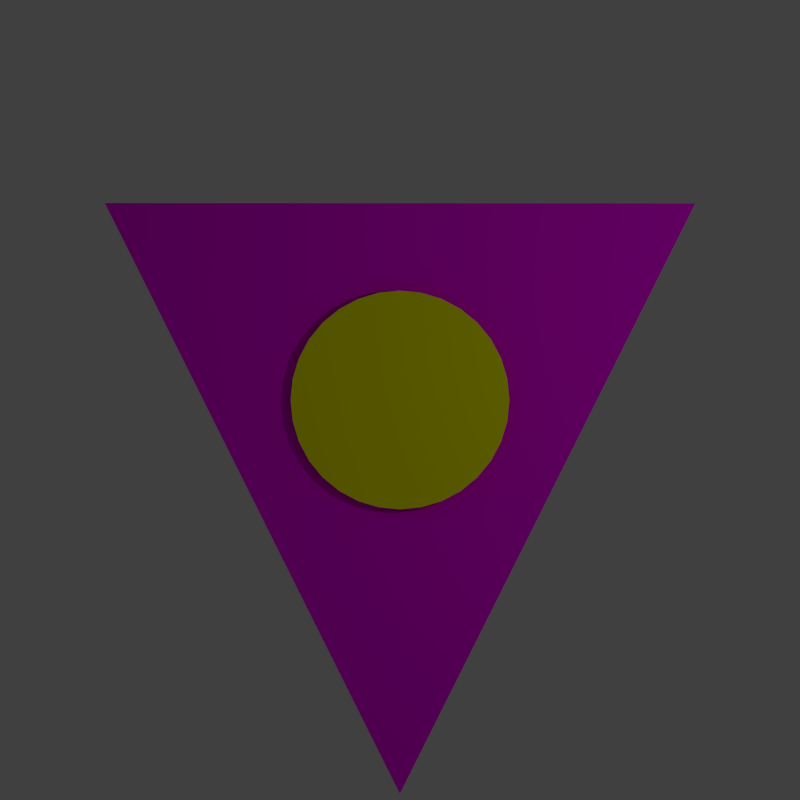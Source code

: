 # Source: Infernus.blend  (saved by Blender 2.76.0; exported with 4.5.12 LTS)
import bpy
from mathutils import Matrix  # noqa: F401  (used for matrix-valued properties, if any)

bpy.ops.wm.read_factory_settings(use_empty=True)
scene = bpy.context.scene
scene.name = 'Scene'

# ---- collections
col_collection_1 = bpy.data.collections.new('Collection 1'); scene.collection.children.link(col_collection_1)

# ---- materials (node trees are filled in below, after node groups)
mat_body = bpy.data.materials.new('Body')
mat_body.alpha_threshold = 0.0
mat_body.use_transparent_shadow = False
mat_body.preview_render_type = 'FLAT'
mat_body.diffuse_color = (1.0, 0.0, 1.0, 1.0)
mat_body.roughness = 0.5
mat_accent = bpy.data.materials.new('Accent')
mat_accent.alpha_threshold = 0.0
mat_accent.use_transparent_shadow = False
mat_accent.diffuse_color = (1.0, 1.0, 0.0, 1.0)
mat_accent.roughness = 0.5

# ---- material node trees

# ---- world
world_world = bpy.data.worlds.new('World'); scene.world = world_world
world_world.color = (0.05088, 0.05088, 0.05088)
world_world.use_sun_shadow = False
world_world.sun_shadow_jitter_overblur = 0.0
world_world.cycles.sampling_method = 'MANUAL'
world_world.cycles.sample_map_resolution = 256

# ---- cameras
cam_camera = bpy.data.cameras.new('Camera')
cam_camera.type = 'ORTHO'
cam_camera.clip_end = 100.0
cam_camera.lens = 35.0
cam_camera.sensor_width = 32.0
cam_camera.sensor_height = 18.0
cam_camera.ortho_scale = 7.314
cam_camera.dof.focus_distance = 0.0
cam_camera.dof.aperture_fstop = 128.0

# ---- lights
light_lamp = bpy.data.lights.new('Lamp', 'POINT')
light_lamp.transmission_factor = 0.0
light_lamp.cutoff_distance = 30.0
light_lamp.energy = 100.0
light_lamp.shadow_buffer_clip_start = 1.001
light_lamp.shadow_soft_size = 0.1
light_lamp.shadow_maximum_resolution = 0.006
light_lamp.use_absolute_resolution = True
light_lamp.cycles.use_multiple_importance_sampling = False

# ---- meshes
me_plane = bpy.data.meshes.new('Plane')
me_plane.from_pydata([(-5.033e-08, -0.3333, 0.03333), (0.06503, -0.3269, 0.03333), (0.1276, -0.308, 0.03333), (0.1852, -0.2772, 0.03333), (0.2357, -0.2357, 0.03333), (0.2772, -0.1852, 0.03333), (0.308, -0.1276, 0.03333), (0.3269, -0.06503, 0.03333), (0.3333, -7.55e-08, 0.03333), (0.3269, 0.06503, 0.03333), (0.308, 0.1276, 0.03333), (0.2772, 0.1852, 0.03333), (0.2357, 0.2357, 0.03333), (0.1852, 0.2772, 0.03333), (0.1276, 0.308, 0.03333), (0.06503, 0.3269, 0.03333), (-5.828e-08, 0.3333, 0.03333), (-0.06503, 0.3269, 0.03333), (-0.1276, 0.308, 0.03333), (-0.1852, 0.2772, 0.03333), (-0.2357, 0.2357, 0.03333), (-0.2772, 0.1852, 0.03333), (-0.308, 0.1276, 0.03333), (-0.3269, 0.06503, 0.03333), (-0.3333, -2.715e-07, 0.03333), (-0.3269, -0.06503, 0.03333), (-0.308, -0.1276, 0.03333), (-0.2772, -0.1852, 0.03333), (-0.2357, -0.2357, 0.03333), (-0.1852, -0.2772, 0.03333), (-0.1276, -0.308, 0.03333), (-0.06503, -0.3269, 0.03333), (3.958e-08, -7.947e-08, 0.03333), (0.9, -0.6, 0.0), (0.0, 1.2, 0.0), (-0.9, -0.6, 0.0)], [], [(9, 8, 32), (23, 22, 32), (10, 9, 32), (24, 23, 32), (11, 10, 32), (25, 24, 32), (12, 11, 32), (26, 25, 32), (13, 12, 32), (27, 26, 32), (14, 13, 32), (1, 0, 32), (28, 27, 32), (15, 14, 32), (2, 1, 32), (29, 28, 32), (16, 15, 32), (3, 2, 32), (30, 29, 32), (17, 16, 32), (4, 3, 32), (31, 30, 32), (18, 17, 32), (5, 4, 32), (0, 31, 32), (19, 18, 32), (6, 5, 32), (20, 19, 32), (7, 6, 32), (21, 20, 32), (8, 7, 32), (22, 21, 32), (33, 34, 35)])
me_plane.polygons.foreach_set('material_index', [1, 1, 1, 1, 1, 1, 1, 1, 1, 1, 1, 1, 1, 1, 1, 1, 1, 1, 1, 1, 1, 1, 1, 1, 1, 1, 1, 1, 1, 1, 1, 1, 0])
me_plane.materials.append(mat_body)
me_plane.materials.append(mat_accent)
me_plane.use_remesh_preserve_volume = False
me_plane.use_remesh_preserve_attributes = False
me_plane.use_mirror_vertex_groups = False
me_plane.update()

# ---- objects
ob_ship = bpy.data.objects.new('Ship', me_plane)
ob_lamp = bpy.data.objects.new('Lamp', light_lamp)
ob_camera = bpy.data.objects.new('Camera', cam_camera)

# ---- transforms, parenting, visibility, modifiers, constraints
ob_ship.location = (0.0, 0.0, 0.0)
ob_ship.rotation_euler = (0.0, -0.0, -3.142)
ob_ship.scale = (3.0, 3.0, 3.0)
ob_ship.lineart.crease_threshold = 0.0
ob_lamp.location = (4.076, 1.005, 5.904)
ob_lamp.rotation_euler = (0.6503, 0.05522, 1.866)
ob_lamp.lock_rotations_4d = False
ob_lamp.empty_display_type = 'ARROWS'
ob_lamp.color = (0.0, 0.0, 0.0, 0.0)
ob_lamp.lineart.crease_threshold = 0.0
ob_camera.location = (0.0, 0.0, 7.0)
ob_camera.lock_rotations_4d = False
ob_camera.empty_display_type = 'ARROWS'
ob_camera.color = (0.0, 0.0, 0.0, 0.0)
ob_camera.display_type = 'WIRE'
ob_camera.lineart.crease_threshold = 0.0

# ---- collection membership
col_collection_1.objects.link(ob_ship)
col_collection_1.objects.link(ob_lamp)
col_collection_1.objects.link(ob_camera)

# ---- scene / render settings (as saved in the file)
scene.camera = ob_camera
scene.frame_start = 0; scene.frame_end = 15; scene.frame_set(8)
scene.render.engine = 'BLENDER_EEVEE_NEXT'
scene.render.resolution_x = 64
scene.render.resolution_y = 64
scene.render.dither_intensity = 0.0
scene.render.film_transparent = True
scene.cycles.use_denoising = False
scene.cycles.samples = 10
scene.cycles.sampling_pattern = 'TABULATED_SOBOL'
scene.cycles.light_sampling_threshold = 0.0
scene.cycles.use_adaptive_sampling = False
scene.cycles.use_light_tree = False
scene.cycles.blur_glossy = 0.0
scene.cycles.pixel_filter_type = 'GAUSSIAN'
scene.cycles.sample_clamp_indirect = 0.0
scene.view_settings.view_transform = 'Standard'
bpy.context.view_layer.update()

